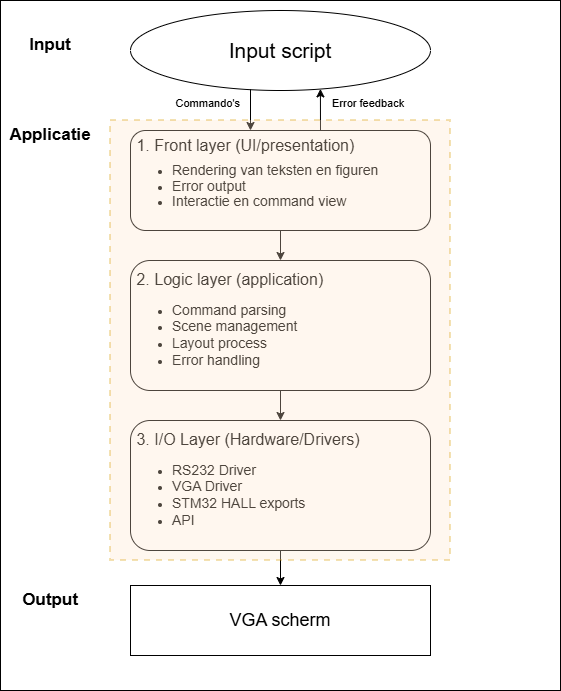

The diagram above was exported from draw.io. Its source (the exported page's mxGraphModel, read from the mxfile embedded in the PNG):
<mxGraphModel dx="886" dy="899" grid="1" gridSize="10" guides="1" tooltips="1" connect="1" arrows="1" fold="1" page="1" pageScale="1" pageWidth="827" pageHeight="1169" math="0" shadow="0">
  <root>
    <mxCell id="0" />
    <mxCell id="1" parent="0" />
    <mxCell id="vdUAp5akLmQsy_ACbl_X-2" value="" style="rounded=0;whiteSpace=wrap;html=1;" vertex="1" parent="1">
      <mxGeometry x="70" width="560" height="690" as="geometry" />
    </mxCell>
    <mxCell id="nPXi--BKzlLyZQfKhdoJ-4" value="" style="edgeStyle=orthogonalEdgeStyle;rounded=0;orthogonalLoop=1;jettySize=auto;html=1;" parent="1" source="nPXi--BKzlLyZQfKhdoJ-1" target="nPXi--BKzlLyZQfKhdoJ-2" edge="1">
      <mxGeometry relative="1" as="geometry" />
    </mxCell>
    <mxCell id="nPXi--BKzlLyZQfKhdoJ-1" value="&lt;div style=&quot;line-height: 70%;&quot;&gt;&lt;font style=&quot;font-size: 16px; line-height: 70%;&quot;&gt;&amp;nbsp;1. Front layer (UI/presentation)&lt;/font&gt;&lt;div&gt;&lt;ul style=&quot;line-height: 110%;&quot;&gt;&lt;li&gt;&lt;font style=&quot;font-size: 14px; line-height: 110%;&quot;&gt;Rendering van teksten en figuren&lt;/font&gt;&lt;/li&gt;&lt;li&gt;&lt;font style=&quot;font-size: 14px; line-height: 110%;&quot;&gt;Error output&lt;/font&gt;&lt;/li&gt;&lt;li&gt;&lt;font style=&quot;font-size: 14px; line-height: 110%;&quot;&gt;Interactie en command view&lt;/font&gt;&lt;/li&gt;&lt;/ul&gt;&lt;/div&gt;&lt;/div&gt;" style="rounded=1;whiteSpace=wrap;html=1;align=left;" parent="1" vertex="1">
      <mxGeometry x="200" y="130" width="300" height="100" as="geometry" />
    </mxCell>
    <mxCell id="nPXi--BKzlLyZQfKhdoJ-5" value="" style="edgeStyle=orthogonalEdgeStyle;rounded=0;orthogonalLoop=1;jettySize=auto;html=1;" parent="1" source="nPXi--BKzlLyZQfKhdoJ-2" target="nPXi--BKzlLyZQfKhdoJ-3" edge="1">
      <mxGeometry relative="1" as="geometry" />
    </mxCell>
    <mxCell id="nPXi--BKzlLyZQfKhdoJ-2" value="&lt;div style=&quot;&quot;&gt;&lt;font style=&quot;background-color: transparent; color: light-dark(rgb(0, 0, 0), rgb(255, 255, 255)); font-size: 16px;&quot;&gt;&amp;nbsp;2. Logic layer (application)&lt;/font&gt;&lt;/div&gt;&lt;div style=&quot;&quot;&gt;&lt;ul&gt;&lt;li&gt;&lt;span style=&quot;background-color: transparent; color: light-dark(rgb(0, 0, 0), rgb(255, 255, 255));&quot;&gt;&lt;font style=&quot;font-size: 14px;&quot;&gt;Command parsing&lt;/font&gt;&lt;/span&gt;&lt;/li&gt;&lt;li&gt;&lt;span style=&quot;background-color: transparent; color: light-dark(rgb(0, 0, 0), rgb(255, 255, 255));&quot;&gt;&lt;font style=&quot;font-size: 14px;&quot;&gt;Scene management&lt;/font&gt;&lt;/span&gt;&lt;/li&gt;&lt;li&gt;&lt;span style=&quot;background-color: transparent; color: light-dark(rgb(0, 0, 0), rgb(255, 255, 255));&quot;&gt;&lt;font style=&quot;font-size: 14px;&quot;&gt;Layout process&lt;/font&gt;&lt;/span&gt;&lt;/li&gt;&lt;li&gt;&lt;span style=&quot;background-color: transparent; color: light-dark(rgb(0, 0, 0), rgb(255, 255, 255));&quot;&gt;&lt;font style=&quot;font-size: 14px;&quot;&gt;Error handling&lt;/font&gt;&lt;/span&gt;&lt;span style=&quot;background-color: transparent; color: light-dark(rgb(0, 0, 0), rgb(255, 255, 255)); font-size: 11px;&quot;&gt;&amp;nbsp;&amp;nbsp;&lt;/span&gt;&lt;/li&gt;&lt;/ul&gt;&lt;/div&gt;" style="rounded=1;whiteSpace=wrap;html=1;align=left;" parent="1" vertex="1">
      <mxGeometry x="200" y="260" width="300" height="130" as="geometry" />
    </mxCell>
    <mxCell id="nPXi--BKzlLyZQfKhdoJ-15" value="" style="edgeStyle=orthogonalEdgeStyle;rounded=0;orthogonalLoop=1;jettySize=auto;html=1;" parent="1" source="nPXi--BKzlLyZQfKhdoJ-3" target="nPXi--BKzlLyZQfKhdoJ-14" edge="1">
      <mxGeometry relative="1" as="geometry" />
    </mxCell>
    <mxCell id="nPXi--BKzlLyZQfKhdoJ-3" value="&lt;font style=&quot;font-size: 16px;&quot;&gt;&amp;nbsp;3. I/O Layer (Hardware/Drivers)&lt;/font&gt;&lt;div&gt;&lt;ul&gt;&lt;li&gt;&lt;span style=&quot;font-size: 14px;&quot;&gt;RS232 Driver&lt;/span&gt;&lt;/li&gt;&lt;li&gt;&lt;span style=&quot;font-size: 14px;&quot;&gt;VGA Driver&lt;/span&gt;&lt;/li&gt;&lt;li&gt;&lt;span style=&quot;font-size: 14px;&quot;&gt;STM32 HALL exports&lt;/span&gt;&lt;/li&gt;&lt;li&gt;&lt;span style=&quot;font-size: 14px;&quot;&gt;API&lt;/span&gt;&lt;/li&gt;&lt;/ul&gt;&lt;/div&gt;" style="rounded=1;whiteSpace=wrap;html=1;align=left;" parent="1" vertex="1">
      <mxGeometry x="200" y="420" width="300" height="130" as="geometry" />
    </mxCell>
    <mxCell id="nPXi--BKzlLyZQfKhdoJ-6" value="&lt;font style=&quot;font-size: 21px;&quot;&gt;Input script&lt;/font&gt;" style="ellipse;whiteSpace=wrap;html=1;" parent="1" vertex="1">
      <mxGeometry x="200" y="10" width="300" height="80" as="geometry" />
    </mxCell>
    <mxCell id="nPXi--BKzlLyZQfKhdoJ-10" value="" style="endArrow=classic;html=1;rounded=0;entryX=0.349;entryY=-0.005;entryDx=0;entryDy=0;entryPerimeter=0;exitX=0.4;exitY=0.986;exitDx=0;exitDy=0;exitPerimeter=0;" parent="1" source="nPXi--BKzlLyZQfKhdoJ-6" edge="1">
      <mxGeometry width="50" height="50" relative="1" as="geometry">
        <mxPoint x="320" y="90" as="sourcePoint" />
        <mxPoint x="319.99999999999994" y="130.00000000000006" as="targetPoint" />
      </mxGeometry>
    </mxCell>
    <mxCell id="nPXi--BKzlLyZQfKhdoJ-12" value="Commando's" style="edgeLabel;html=1;align=right;verticalAlign=top;resizable=0;points=[];labelPosition=left;verticalLabelPosition=middle;" parent="nPXi--BKzlLyZQfKhdoJ-10" connectable="0" vertex="1">
      <mxGeometry x="-0.4494" relative="1" as="geometry">
        <mxPoint x="-10" y="-10" as="offset" />
      </mxGeometry>
    </mxCell>
    <mxCell id="nPXi--BKzlLyZQfKhdoJ-11" value="" style="endArrow=classic;html=1;rounded=0;exitX=0.712;exitY=0;exitDx=0;exitDy=0;exitPerimeter=0;entryX=0.633;entryY=0.98;entryDx=0;entryDy=0;entryPerimeter=0;" parent="1" target="nPXi--BKzlLyZQfKhdoJ-6" edge="1">
      <mxGeometry width="50" height="50" relative="1" as="geometry">
        <mxPoint x="389.9999999999999" y="130.00000000000006" as="sourcePoint" />
        <mxPoint x="390" y="90" as="targetPoint" />
      </mxGeometry>
    </mxCell>
    <mxCell id="nPXi--BKzlLyZQfKhdoJ-13" value="Error feedback" style="edgeLabel;html=1;align=left;verticalAlign=top;resizable=0;points=[];labelPosition=right;verticalLabelPosition=middle;" parent="nPXi--BKzlLyZQfKhdoJ-11" connectable="0" vertex="1">
      <mxGeometry x="0.279" y="1" relative="1" as="geometry">
        <mxPoint x="11" y="-13" as="offset" />
      </mxGeometry>
    </mxCell>
    <mxCell id="nPXi--BKzlLyZQfKhdoJ-14" value="&lt;font style=&quot;font-size: 18px;&quot;&gt;VGA scherm&lt;/font&gt;" style="rounded=0;whiteSpace=wrap;html=1;" parent="1" vertex="1">
      <mxGeometry x="200" y="585" width="300" height="70" as="geometry" />
    </mxCell>
    <mxCell id="nPXi--BKzlLyZQfKhdoJ-16" value="" style="rounded=0;whiteSpace=wrap;html=1;labelBackgroundColor=none;textOpacity=0;fillColor=#ffe6cc;dashed=1;strokeColor=#d79b00;strokeWidth=2;opacity=30;" parent="1" vertex="1">
      <mxGeometry x="180" y="120" width="340" height="440" as="geometry" />
    </mxCell>
    <mxCell id="nPXi--BKzlLyZQfKhdoJ-17" value="&lt;font style=&quot;font-size: 17px;&quot;&gt;&lt;b&gt;Applicatie&lt;/b&gt;&lt;/font&gt;" style="text;html=1;whiteSpace=wrap;strokeColor=none;fillColor=none;align=center;verticalAlign=middle;rounded=0;" parent="1" vertex="1">
      <mxGeometry x="90" y="120" width="60" height="30" as="geometry" />
    </mxCell>
    <mxCell id="nPXi--BKzlLyZQfKhdoJ-18" value="&lt;font style=&quot;font-size: 17px;&quot;&gt;&lt;b&gt;Input&lt;/b&gt;&lt;/font&gt;" style="text;html=1;whiteSpace=wrap;strokeColor=none;fillColor=none;align=center;verticalAlign=middle;rounded=0;" parent="1" vertex="1">
      <mxGeometry x="90" y="30" width="60" height="30" as="geometry" />
    </mxCell>
    <mxCell id="nPXi--BKzlLyZQfKhdoJ-19" value="&lt;font style=&quot;font-size: 17px;&quot;&gt;&lt;b&gt;Output&lt;/b&gt;&lt;/font&gt;" style="text;html=1;whiteSpace=wrap;strokeColor=none;fillColor=none;align=center;verticalAlign=middle;rounded=0;" parent="1" vertex="1">
      <mxGeometry x="90" y="585" width="60" height="30" as="geometry" />
    </mxCell>
  </root>
</mxGraphModel>